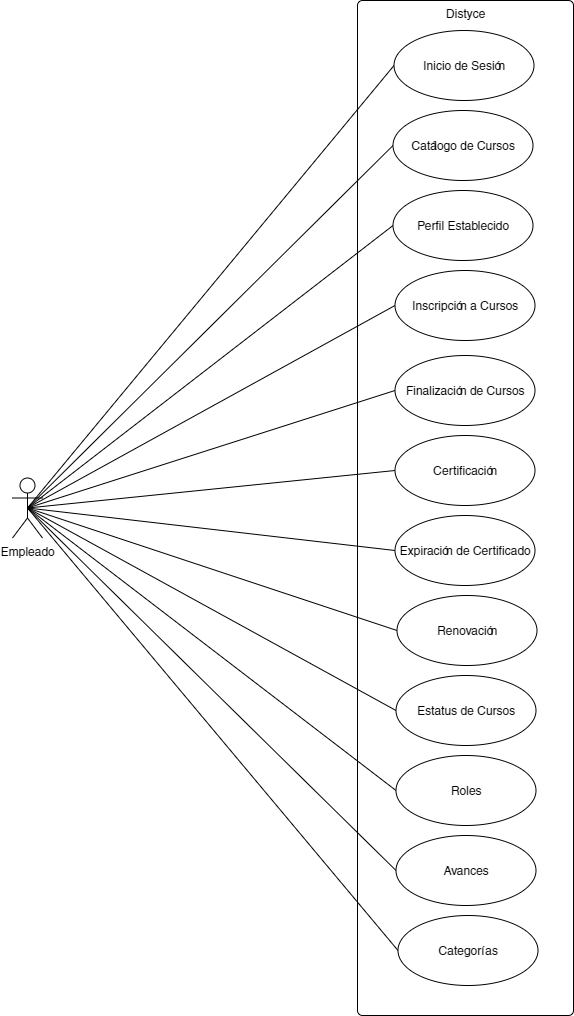

The diagram above was exported from draw.io. Its source (the exported page's mxGraphModel, read from the mxfile embedded in the PNG):
<mxGraphModel dx="874" dy="478" grid="1" gridSize="10" guides="1" tooltips="1" connect="1" arrows="1" fold="1" page="1" pageScale="1" pageWidth="980" pageHeight="1390" math="0" shadow="0">
  <root>
    <mxCell id="0" />
    <mxCell id="1" parent="0" />
    <mxCell id="2" value="Distyce" style="html=1;align=center;verticalAlign=top;rounded=1;absoluteArcSize=1;arcSize=10;dashed=0;" parent="1" vertex="1">
      <mxGeometry x="555" y="188" width="216" height="1015" as="geometry" />
    </mxCell>
    <mxCell id="46" style="edgeStyle=none;rounded=0;orthogonalLoop=1;jettySize=auto;html=1;exitX=0.5;exitY=0.5;exitDx=0;exitDy=0;exitPerimeter=0;entryX=0;entryY=0.5;entryDx=0;entryDy=0;endArrow=none;endFill=0;" parent="1" source="3" target="6" edge="1">
      <mxGeometry relative="1" as="geometry" />
    </mxCell>
    <mxCell id="47" style="edgeStyle=none;rounded=0;orthogonalLoop=1;jettySize=auto;html=1;exitX=0.5;exitY=0.5;exitDx=0;exitDy=0;exitPerimeter=0;entryX=0;entryY=0.5;entryDx=0;entryDy=0;endArrow=none;endFill=0;" parent="1" source="3" target="8" edge="1">
      <mxGeometry relative="1" as="geometry" />
    </mxCell>
    <mxCell id="48" style="edgeStyle=none;rounded=0;orthogonalLoop=1;jettySize=auto;html=1;exitX=0.5;exitY=0.5;exitDx=0;exitDy=0;exitPerimeter=0;entryX=0;entryY=0.5;entryDx=0;entryDy=0;endArrow=none;endFill=0;" parent="1" source="3" target="9" edge="1">
      <mxGeometry relative="1" as="geometry" />
    </mxCell>
    <mxCell id="49" style="edgeStyle=none;rounded=0;orthogonalLoop=1;jettySize=auto;html=1;exitX=0.5;exitY=0.5;exitDx=0;exitDy=0;exitPerimeter=0;entryX=0;entryY=0.5;entryDx=0;entryDy=0;endArrow=none;endFill=0;" parent="1" source="3" target="10" edge="1">
      <mxGeometry relative="1" as="geometry" />
    </mxCell>
    <mxCell id="50" style="edgeStyle=none;rounded=0;orthogonalLoop=1;jettySize=auto;html=1;exitX=0.5;exitY=0.5;exitDx=0;exitDy=0;exitPerimeter=0;entryX=0;entryY=0.5;entryDx=0;entryDy=0;endArrow=none;endFill=0;" parent="1" source="3" target="12" edge="1">
      <mxGeometry relative="1" as="geometry" />
    </mxCell>
    <mxCell id="51" style="edgeStyle=none;rounded=0;orthogonalLoop=1;jettySize=auto;html=1;exitX=0.5;exitY=0.5;exitDx=0;exitDy=0;exitPerimeter=0;entryX=0;entryY=0.5;entryDx=0;entryDy=0;endArrow=none;endFill=0;" parent="1" source="3" target="13" edge="1">
      <mxGeometry relative="1" as="geometry" />
    </mxCell>
    <mxCell id="52" style="edgeStyle=none;rounded=0;orthogonalLoop=1;jettySize=auto;html=1;exitX=0.5;exitY=0.5;exitDx=0;exitDy=0;exitPerimeter=0;entryX=0;entryY=0.5;entryDx=0;entryDy=0;endArrow=none;endFill=0;" parent="1" source="3" target="14" edge="1">
      <mxGeometry relative="1" as="geometry" />
    </mxCell>
    <mxCell id="53" style="edgeStyle=none;rounded=0;orthogonalLoop=1;jettySize=auto;html=1;exitX=0.5;exitY=0.5;exitDx=0;exitDy=0;exitPerimeter=0;entryX=0;entryY=0.5;entryDx=0;entryDy=0;endArrow=none;endFill=0;" parent="1" source="3" target="15" edge="1">
      <mxGeometry relative="1" as="geometry" />
    </mxCell>
    <mxCell id="54" style="edgeStyle=none;rounded=0;orthogonalLoop=1;jettySize=auto;html=1;exitX=0.5;exitY=0.5;exitDx=0;exitDy=0;exitPerimeter=0;entryX=0;entryY=0.5;entryDx=0;entryDy=0;endArrow=none;endFill=0;" parent="1" source="3" target="16" edge="1">
      <mxGeometry relative="1" as="geometry" />
    </mxCell>
    <mxCell id="55" style="edgeStyle=none;rounded=0;orthogonalLoop=1;jettySize=auto;html=1;exitX=0.5;exitY=0.5;exitDx=0;exitDy=0;exitPerimeter=0;entryX=0;entryY=0.5;entryDx=0;entryDy=0;endArrow=none;endFill=0;" parent="1" source="3" target="18" edge="1">
      <mxGeometry relative="1" as="geometry" />
    </mxCell>
    <mxCell id="56" style="edgeStyle=none;rounded=0;orthogonalLoop=1;jettySize=auto;html=1;exitX=0.5;exitY=0.5;exitDx=0;exitDy=0;exitPerimeter=0;entryX=0;entryY=0.5;entryDx=0;entryDy=0;endArrow=none;endFill=0;" parent="1" source="3" target="19" edge="1">
      <mxGeometry relative="1" as="geometry" />
    </mxCell>
    <mxCell id="57" style="edgeStyle=none;rounded=0;orthogonalLoop=1;jettySize=auto;html=1;exitX=0.5;exitY=0.5;exitDx=0;exitDy=0;exitPerimeter=0;entryX=0;entryY=0.5;entryDx=0;entryDy=0;endArrow=none;endFill=0;" parent="1" source="3" target="20" edge="1">
      <mxGeometry relative="1" as="geometry" />
    </mxCell>
    <mxCell id="3" value="Empleado" style="shape=umlActor;verticalLabelPosition=bottom;verticalAlign=top;html=1;" parent="1" vertex="1">
      <mxGeometry x="210" y="665.5" width="30" height="60" as="geometry" />
    </mxCell>
    <mxCell id="6" value="Inicio de Sesión" style="ellipse;whiteSpace=wrap;html=1;" parent="1" vertex="1">
      <mxGeometry x="591.5" y="218" width="140" height="70" as="geometry" />
    </mxCell>
    <mxCell id="8" value="Catálogo de Cursos" style="ellipse;whiteSpace=wrap;html=1;" parent="1" vertex="1">
      <mxGeometry x="590.5" y="298" width="140" height="70" as="geometry" />
    </mxCell>
    <mxCell id="9" value="Perfil Establecido" style="ellipse;whiteSpace=wrap;html=1;" parent="1" vertex="1">
      <mxGeometry x="590.5" y="378" width="140" height="70" as="geometry" />
    </mxCell>
    <mxCell id="10" value="Inscripción a Cursos" style="ellipse;whiteSpace=wrap;html=1;" parent="1" vertex="1">
      <mxGeometry x="592.5" y="458" width="140" height="70" as="geometry" />
    </mxCell>
    <mxCell id="12" value="Finalización de Cursos" style="ellipse;whiteSpace=wrap;html=1;" parent="1" vertex="1">
      <mxGeometry x="592.5" y="543" width="140" height="70" as="geometry" />
    </mxCell>
    <mxCell id="13" value="Certificación" style="ellipse;whiteSpace=wrap;html=1;" parent="1" vertex="1">
      <mxGeometry x="592.5" y="623" width="140" height="70" as="geometry" />
    </mxCell>
    <mxCell id="14" value="Expiración de Certificado" style="ellipse;whiteSpace=wrap;html=1;" parent="1" vertex="1">
      <mxGeometry x="592.5" y="703" width="140" height="70" as="geometry" />
    </mxCell>
    <mxCell id="15" value="Renovación" style="ellipse;whiteSpace=wrap;html=1;" parent="1" vertex="1">
      <mxGeometry x="594.5" y="783" width="140" height="70" as="geometry" />
    </mxCell>
    <mxCell id="16" value="Estatus de Cursos" style="ellipse;whiteSpace=wrap;html=1;" parent="1" vertex="1">
      <mxGeometry x="593.5" y="863" width="140" height="70" as="geometry" />
    </mxCell>
    <mxCell id="18" value="Roles" style="ellipse;whiteSpace=wrap;html=1;" parent="1" vertex="1">
      <mxGeometry x="593.5" y="943" width="140" height="70" as="geometry" />
    </mxCell>
    <mxCell id="19" value="Avances" style="ellipse;whiteSpace=wrap;html=1;" parent="1" vertex="1">
      <mxGeometry x="593.5" y="1023" width="140" height="70" as="geometry" />
    </mxCell>
    <mxCell id="20" value="Categorías" style="ellipse;whiteSpace=wrap;html=1;" parent="1" vertex="1">
      <mxGeometry x="595.5" y="1103" width="140" height="70" as="geometry" />
    </mxCell>
  </root>
</mxGraphModel>